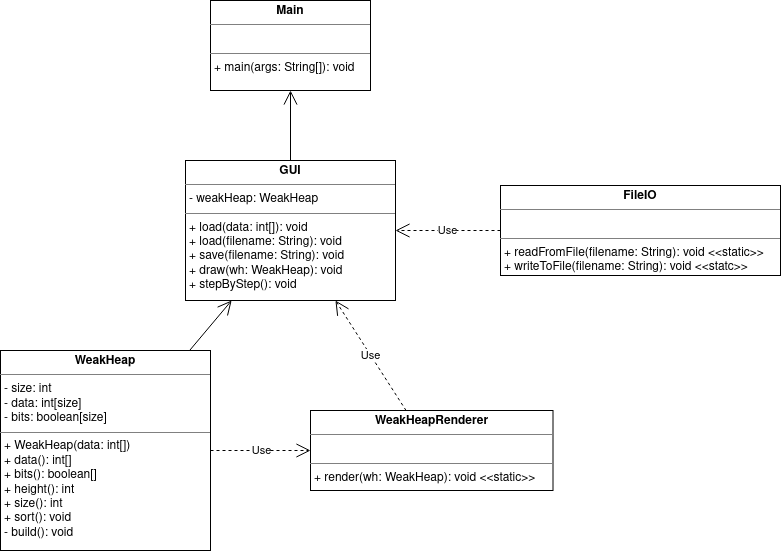

The diagram above was exported from draw.io. Its source (the exported page's mxGraphModel, read from the mxfile embedded in the PNG):
<mxGraphModel dx="1296" dy="1774" grid="1" gridSize="10" guides="1" tooltips="1" connect="1" arrows="1" fold="1" page="1" pageScale="1" pageWidth="850" pageHeight="1100" background="none" math="0" shadow="0">
  <root>
    <mxCell id="0" />
    <mxCell id="1" parent="0" />
    <mxCell id="5GJzKdE9HvVWJrrzJt1k-5" value="&lt;p style=&quot;margin: 0px ; margin-top: 4px ; text-align: center&quot;&gt;&lt;b&gt;WeakHeap&lt;/b&gt;&lt;/p&gt;&lt;hr size=&quot;1&quot;&gt;&lt;p style=&quot;margin: 0px ; margin-left: 4px&quot;&gt;- size: int&lt;br&gt;- data: int[size]&lt;br&gt;- bits: boolean[size]&lt;/p&gt;&lt;hr size=&quot;1&quot;&gt;&lt;p style=&quot;margin: 0px ; margin-left: 4px&quot;&gt;+ WeakHeap(data: int[])&lt;/p&gt;&lt;p style=&quot;margin: 0px ; margin-left: 4px&quot;&gt;+ data(): int[]&lt;/p&gt;&lt;p style=&quot;margin: 0px ; margin-left: 4px&quot;&gt;+ bits(): boolean[]&lt;br&gt;&lt;/p&gt;&lt;p style=&quot;margin: 0px ; margin-left: 4px&quot;&gt;+ height(): int&lt;/p&gt;&lt;p style=&quot;margin: 0px ; margin-left: 4px&quot;&gt;+ size(): int&lt;br&gt;&lt;/p&gt;&lt;p style=&quot;margin: 0px ; margin-left: 4px&quot;&gt;+ sort(): void&lt;/p&gt;&lt;p style=&quot;margin: 0px ; margin-left: 4px&quot;&gt;- build(): void&lt;/p&gt;" style="verticalAlign=top;align=left;overflow=fill;fontSize=12;fontFamily=Helvetica;html=1;" parent="1" vertex="1">
      <mxGeometry x="50" y="180" width="210" height="200" as="geometry" />
    </mxCell>
    <mxCell id="5GJzKdE9HvVWJrrzJt1k-15" value="&lt;p style=&quot;margin: 0px ; margin-top: 4px ; text-align: center&quot;&gt;&lt;b&gt;GUI&lt;/b&gt;&lt;br&gt;&lt;/p&gt;&lt;hr size=&quot;1&quot;&gt;&lt;p style=&quot;margin: 0px ; margin-left: 4px&quot;&gt;- weakHeap: WeakHeap&lt;br&gt;&lt;/p&gt;&lt;hr size=&quot;1&quot;&gt;&lt;p style=&quot;margin: 0px ; margin-left: 4px&quot;&gt;+ load(data: int[]): void&lt;/p&gt;&lt;p style=&quot;margin: 0px ; margin-left: 4px&quot;&gt;+ load(filename: String): void&lt;br&gt;&lt;/p&gt;&lt;p style=&quot;margin: 0px ; margin-left: 4px&quot;&gt;+ save(filename: String): void&lt;/p&gt;&lt;p style=&quot;margin: 0px ; margin-left: 4px&quot;&gt;+ draw(wh: WeakHeap): void&lt;/p&gt;&lt;p style=&quot;margin: 0px ; margin-left: 4px&quot;&gt;+ stepByStep(): void&lt;br&gt;&lt;/p&gt;" style="verticalAlign=top;align=left;overflow=fill;fontSize=12;fontFamily=Helvetica;html=1;direction=west;" parent="1" vertex="1">
      <mxGeometry x="235" y="-10" width="210" height="140" as="geometry" />
    </mxCell>
    <mxCell id="5GJzKdE9HvVWJrrzJt1k-17" value="&lt;p style=&quot;margin: 0px ; margin-top: 4px ; text-align: center&quot;&gt;&lt;b&gt;Main&lt;/b&gt;&lt;br&gt;&lt;/p&gt;&lt;hr size=&quot;1&quot;&gt;&lt;p style=&quot;margin: 0px ; margin-left: 4px&quot;&gt;&lt;br&gt;&lt;/p&gt;&lt;hr size=&quot;1&quot;&gt;&lt;p style=&quot;margin: 0px ; margin-left: 4px&quot;&gt;+ main(args: String[]): void&lt;br&gt;&lt;/p&gt;" style="verticalAlign=top;align=left;overflow=fill;fontSize=12;fontFamily=Helvetica;html=1;" parent="1" vertex="1">
      <mxGeometry x="260" y="-170" width="160" height="90" as="geometry" />
    </mxCell>
    <mxCell id="5GJzKdE9HvVWJrrzJt1k-18" value="&lt;p style=&quot;margin: 0px ; margin-top: 4px ; text-align: center&quot;&gt;&lt;b&gt;WeakHeapRenderer&lt;/b&gt;&lt;br&gt;&lt;/p&gt;&lt;hr size=&quot;1&quot;&gt;&lt;p style=&quot;margin: 0px ; margin-left: 4px&quot;&gt;&lt;br&gt;&lt;/p&gt;&lt;hr size=&quot;1&quot;&gt;&lt;p style=&quot;margin: 0px ; margin-left: 4px&quot;&gt;+ render(wh: WeakHeap): void &amp;lt;&amp;lt;static&amp;gt;&amp;gt;&lt;br&gt;&lt;/p&gt;" style="verticalAlign=top;align=left;overflow=fill;fontSize=12;fontFamily=Helvetica;html=1;" parent="1" vertex="1">
      <mxGeometry x="360" y="240" width="242.5" height="80" as="geometry" />
    </mxCell>
    <mxCell id="5GJzKdE9HvVWJrrzJt1k-43" value="" style="endArrow=open;endFill=1;endSize=12;html=1;" parent="1" source="5GJzKdE9HvVWJrrzJt1k-15" target="5GJzKdE9HvVWJrrzJt1k-17" edge="1">
      <mxGeometry width="160" relative="1" as="geometry">
        <mxPoint x="160" y="310" as="sourcePoint" />
        <mxPoint x="320" y="310" as="targetPoint" />
      </mxGeometry>
    </mxCell>
    <mxCell id="5GJzKdE9HvVWJrrzJt1k-51" value="Use" style="endArrow=open;endSize=12;dashed=1;html=1;" parent="1" source="5GJzKdE9HvVWJrrzJt1k-5" target="5GJzKdE9HvVWJrrzJt1k-18" edge="1">
      <mxGeometry width="160" relative="1" as="geometry">
        <mxPoint x="320" y="310" as="sourcePoint" />
        <mxPoint x="160" y="310" as="targetPoint" />
      </mxGeometry>
    </mxCell>
    <mxCell id="MxYwtCfb4bJeYHsqHP8b-1" value="" style="endArrow=open;endFill=1;endSize=12;html=1;" edge="1" parent="1" source="5GJzKdE9HvVWJrrzJt1k-5" target="5GJzKdE9HvVWJrrzJt1k-15">
      <mxGeometry width="160" relative="1" as="geometry">
        <mxPoint x="220" y="250" as="sourcePoint" />
        <mxPoint x="380" y="250" as="targetPoint" />
      </mxGeometry>
    </mxCell>
    <mxCell id="MxYwtCfb4bJeYHsqHP8b-2" value="&lt;p style=&quot;margin: 0px ; margin-top: 4px ; text-align: center&quot;&gt;&lt;b&gt;FileIO&lt;/b&gt;&lt;br&gt;&lt;/p&gt;&lt;hr size=&quot;1&quot;&gt;&lt;p style=&quot;margin: 0px ; margin-left: 4px&quot;&gt;&lt;br&gt;&lt;/p&gt;&lt;hr size=&quot;1&quot;&gt;&lt;p style=&quot;margin: 0px ; margin-left: 4px&quot;&gt;+ readFromFile(filename: String): void &amp;lt;&amp;lt;static&amp;gt;&amp;gt;&lt;br&gt;&lt;/p&gt;&lt;p style=&quot;margin: 0px ; margin-left: 4px&quot;&gt;+ writeToFile(filename: String): void &amp;lt;&amp;lt;statc&amp;gt;&amp;gt;&lt;br&gt;&lt;/p&gt;" style="verticalAlign=top;align=left;overflow=fill;fontSize=12;fontFamily=Helvetica;html=1;" vertex="1" parent="1">
      <mxGeometry x="550" y="15" width="280" height="90" as="geometry" />
    </mxCell>
    <mxCell id="MxYwtCfb4bJeYHsqHP8b-6" value="Use" style="endArrow=open;endSize=12;dashed=1;html=1;" edge="1" parent="1" source="5GJzKdE9HvVWJrrzJt1k-18" target="5GJzKdE9HvVWJrrzJt1k-15">
      <mxGeometry width="160" relative="1" as="geometry">
        <mxPoint x="370" y="290" as="sourcePoint" />
        <mxPoint x="270" y="290" as="targetPoint" />
      </mxGeometry>
    </mxCell>
    <mxCell id="MxYwtCfb4bJeYHsqHP8b-7" value="Use" style="endArrow=open;endSize=12;dashed=1;html=1;" edge="1" parent="1" source="MxYwtCfb4bJeYHsqHP8b-2" target="5GJzKdE9HvVWJrrzJt1k-15">
      <mxGeometry width="160" relative="1" as="geometry">
        <mxPoint x="520.6281818181817" y="200" as="sourcePoint" />
        <mxPoint x="450.00318181818176" y="90" as="targetPoint" />
      </mxGeometry>
    </mxCell>
  </root>
</mxGraphModel>